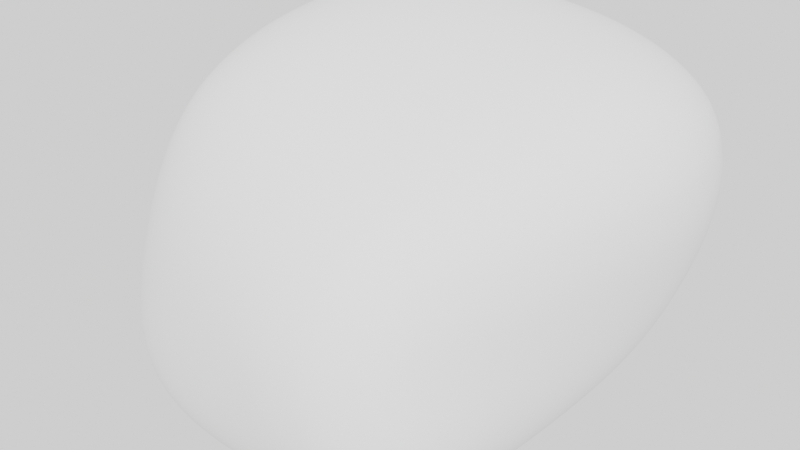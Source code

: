 # Source: Lunarite.blend  (saved by Blender 3.6.11; exported with 4.5.12 LTS)
import bpy
from mathutils import Matrix  # noqa: F401  (used for matrix-valued properties, if any)

bpy.ops.wm.read_factory_settings(use_empty=True)
scene = bpy.context.scene
scene.name = 'Scene'

# ---- collections
col_collection = bpy.data.collections.new('Collection'); scene.collection.children.link(col_collection)

# ---- node groups
ng_auto_smooth = bpy.data.node_groups.new('Auto Smooth', 'GeometryNodeTree')
_s = ng_auto_smooth.interface.new_socket(name='Geometry', in_out='OUTPUT', socket_type='NodeSocketGeometry')
_s = ng_auto_smooth.interface.new_socket(name='Geometry', in_out='INPUT', socket_type='NodeSocketGeometry')
_s = ng_auto_smooth.interface.new_socket(name='Angle', in_out='INPUT', socket_type='NodeSocketFloat')
_s.subtype = 'ANGLE'
_s.min_value = 0.0
_s.max_value = 3.142
ng_auto_smooth.is_modifier = True
_N = ng_auto_smooth.nodes; _L = ng_auto_smooth.links
n0 = _N.new('NodeGroupOutput'); n0.name = 'Group Output'; n0.location = (480, -100)
n1 = _N.new('NodeGroupInput'); n1.name = 'Group Input'; n1.location = (-420, -300)
n2 = _N.new('NodeGroupInput'); n2.name = 'Group Input.001'; n2.location = (-60, -100)
n3 = _N.new('GeometryNodeSetShadeSmooth'); n3.name = 'Set Shade Smooth'; n3.location = (120, -100)
n3.domain = 'EDGE'
n4 = _N.new('GeometryNodeSetShadeSmooth'); n4.name = 'Set Shade Smooth.001'; n4.location = (300, -100)
n5 = _N.new('GeometryNodeInputMeshEdgeAngle'); n5.name = 'Edge Angle'; n5.location = (-420, -220)
n6 = _N.new('GeometryNodeInputEdgeSmooth'); n6.name = 'Is Edge Smooth'; n6.location = (-60, -160)
n7 = _N.new('GeometryNodeInputShadeSmooth'); n7.name = 'Is Face Smooth'; n7.location = (-240, -340)
n8 = _N.new('FunctionNodeBooleanMath'); n8.name = 'Boolean Math'; n8.location = (-60, -220)
n9 = _N.new('FunctionNodeCompare'); n9.name = 'Compare'; n9.location = (-240, -180)
n9.operation = 'LESS_EQUAL'
_L.new(n5.outputs[0], n9.inputs[0])
_L.new(n4.outputs[0], n0.inputs[0])
_L.new(n1.outputs[1], n9.inputs[1])
_L.new(n9.outputs[0], n8.inputs[0])
_L.new(n7.outputs[0], n8.inputs[1])
_L.new(n2.outputs[0], n3.inputs[0])
_L.new(n6.outputs[0], n3.inputs[1])
_L.new(n3.outputs[0], n4.inputs[0])
_L.new(n8.outputs[0], n3.inputs[2])
n0.is_active_output = True

# ---- world
world_world = bpy.data.worlds.new('World'); scene.world = world_world
world_world.use_nodes = True; world_world.node_tree.nodes.clear()
_N = world_world.node_tree.nodes; _L = world_world.node_tree.links
n0 = _N.new('ShaderNodeOutputWorld'); n0.name = 'World Output'; n0.location = (300, 300)
n1 = _N.new('ShaderNodeBackground'); n1.name = 'Background'; n1.location = (10, 300)
n2 = _N.new('ShaderNodeBrightContrast'); n2.name = 'Brightness/Contrast'; n2.location = (-190, 280)
_L.new(n1.outputs[0], n0.inputs[0])
_L.new(n2.outputs[0], n1.inputs[0])
n0.is_active_output = True
world_world.color = (0.05088, 0.05088, 0.05088)
world_world.use_sun_shadow = False
world_world.sun_shadow_jitter_overblur = 0.0

# ---- meshes
me_rock_001 = bpy.data.meshes.new('rock.001')
me_rock_001.from_pydata([(-0.6814, -0.4647, -0.7107), (-0.5, 0.5, -0.5), (-0.1929, -0.4842, 0.4255), (0.2879, -0.6786, 0.04604), (0.5, -0.5, -0.5), (0.5, 0.5, -0.5), (-0.2031, 0.3782, 0.455), (1.036, 0.4881, 0.3698)], [], [(0, 2, 6, 1), (1, 6, 7, 5), (5, 7, 3, 4), (4, 3, 2, 0), (0, 1, 5, 4), (3, 7, 6, 2)])
me_rock_001.polygons.foreach_set('use_smooth', [True] * 6)
_k = {(0, 1): 0.53209, (0, 2): 0.14987, (2, 3): 0.18791, (3, 4): 0.54461, (1, 5): 0.67433, (1, 6): 0.32944, (5, 7): 0.20202, (2, 6): 0.22794, (6, 7): 0.21248, (0, 4): 0.36873, (4, 5): 0.28575, (3, 7): 0.51603}
me_rock_001.attributes.new('crease_edge', 'FLOAT', 'EDGE').data.foreach_set('value', [_k.get((min(e.vertices), max(e.vertices)), 0.0) for e in me_rock_001.edges])
me_rock_001.update()

# ---- objects
ob_rock_001 = bpy.data.objects.new('rock.001', me_rock_001)

# ---- transforms, parenting, visibility, modifiers, constraints
ob_rock_001.location = (0.007342, 0.3053, 0.1349)
_m = ob_rock_001.modifiers.new('Subsurf', 'SUBSURF')
_m.levels = 4
_m.render_levels = 3
_m = ob_rock_001.modifiers.new('Subsurf.001', 'SUBSURF')
_m.levels = 3
_m.render_levels = 3
_m = ob_rock_001.modifiers.new('Displace', 'DISPLACE')
_m.mid_level = 0.0
_m.strength = 0.007531
_m = ob_rock_001.modifiers.new('Displace.001', 'DISPLACE')
_m.mid_level = 0.0
_m.strength = 0.2
_m = ob_rock_001.modifiers.new('Displace.002', 'DISPLACE')
_m.strength = 0.05413
_m = ob_rock_001.modifiers.new('Displace.003', 'DISPLACE')
_m.strength = 0.03588
_m = ob_rock_001.modifiers.new('Auto Smooth', 'NODES')
_m.node_group = ng_auto_smooth
_gi = [s.identifier for s in ng_auto_smooth.interface.items_tree if s.item_type == 'SOCKET' and s.in_out == 'INPUT']
_m[_gi[1]] = 0.5236  # Angle

# ---- collection membership
col_collection.objects.link(ob_rock_001)

# ---- scene / render settings (as saved in the file)
scene.frame_start = 1; scene.frame_end = 250; scene.frame_set(1)
scene.render.engine = 'BLENDER_EEVEE_NEXT'
scene.render.use_high_quality_normals = True
scene.cycles.sampling_pattern = 'TABULATED_SOBOL'
scene.view_settings.view_transform = 'Filmic'
bpy.context.view_layer.update()

# ---- added for rendering (the .blend has no active camera and no usable light): camera, sun
cam_auto = bpy.data.cameras.new('AutoCamera')
cam_auto.lens = 50.0
cam_auto.sensor_width = 36.0
cam_auto.clip_end = 1000.0
ob_auto_camera = bpy.data.objects.new('AutoCamera', cam_auto)
scene.collection.objects.link(ob_auto_camera)
ob_auto_camera.location = (1.93118, -1.95784, 1.48749)
ob_auto_camera.rotation_euler = (1.09748, -7.21219e-08, 0.694738)
scene.camera = ob_auto_camera
light_auto_sun = bpy.data.lights.new('AutoSun', 'SUN')
light_auto_sun.energy = 3.0
light_auto_sun.angle = 0.0523599
ob_auto_sun = bpy.data.objects.new('AutoSun', light_auto_sun)
scene.collection.objects.link(ob_auto_sun)
ob_auto_sun.rotation_euler = (0.872665, 0.174533, 0.523599)
bpy.context.view_layer.update()
